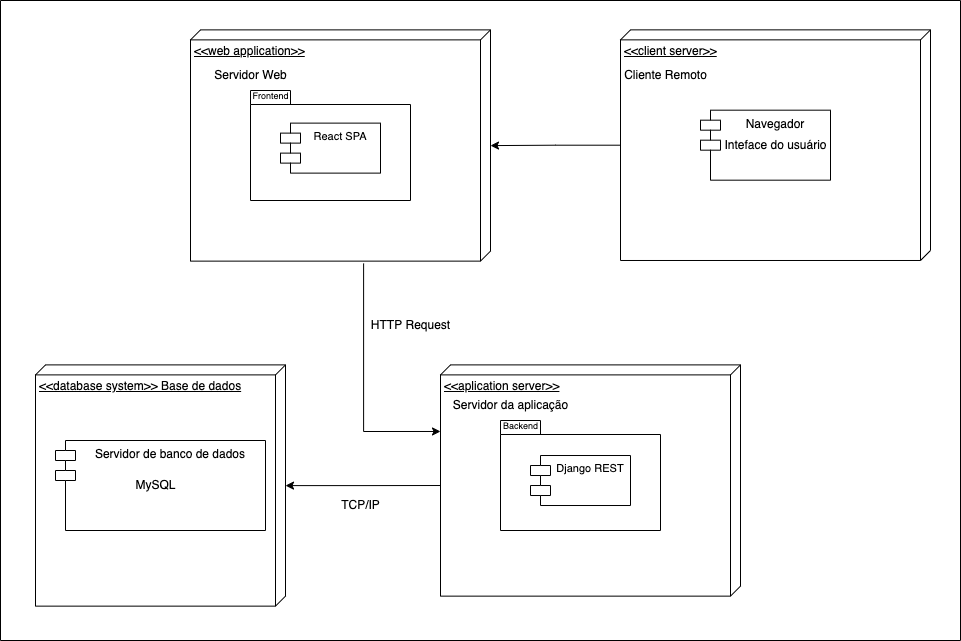

The diagram above was exported from draw.io. Its source (the exported page's mxGraphModel, read from the mxfile embedded in the PNG):
<mxGraphModel dx="946" dy="561" grid="1" gridSize="10" guides="1" tooltips="1" connect="1" arrows="1" fold="1" page="1" pageScale="1" pageWidth="1169" pageHeight="826" math="0" shadow="0">
  <root>
    <mxCell id="0" />
    <mxCell id="1" parent="0" />
    <mxCell id="lclD2NO-MWc6pyKN96l3-9" value="TCP/IP" style="text;html=1;align=center;verticalAlign=middle;resizable=0;points=[];autosize=1;strokeColor=none;fillColor=none;" parent="1" vertex="1">
      <mxGeometry x="350" y="640" width="60" height="30" as="geometry" />
    </mxCell>
    <mxCell id="V-JsDTbK6z4CkejNW5Is-25" style="edgeStyle=orthogonalEdgeStyle;rounded=0;orthogonalLoop=1;jettySize=auto;html=1;entryX=0;entryY=0;entryDx=120.625;entryDy=300;entryPerimeter=0;fontSize=12;endArrow=none;endFill=0;startArrow=classic;startFill=1;" parent="1" source="V-JsDTbK6z4CkejNW5Is-7" target="V-JsDTbK6z4CkejNW5Is-10" edge="1">
      <mxGeometry relative="1" as="geometry" />
    </mxCell>
    <mxCell id="V-JsDTbK6z4CkejNW5Is-7" value="&amp;lt;&amp;lt;database system&amp;gt;&amp;gt; Base de dados" style="verticalAlign=top;align=left;spacingTop=8;spacingLeft=2;spacingRight=12;shape=cube;size=10;direction=south;fontStyle=4;html=1;" parent="1" vertex="1">
      <mxGeometry x="55" y="514.38" width="250" height="241.25" as="geometry" />
    </mxCell>
    <mxCell id="V-JsDTbK6z4CkejNW5Is-26" style="edgeStyle=orthogonalEdgeStyle;rounded=0;orthogonalLoop=1;jettySize=auto;html=1;entryX=1.01;entryY=0.423;entryDx=0;entryDy=0;entryPerimeter=0;fontSize=12;exitX=0.288;exitY=1;exitDx=0;exitDy=0;exitPerimeter=0;startArrow=classic;startFill=1;endArrow=none;endFill=0;" parent="1" source="V-JsDTbK6z4CkejNW5Is-10" target="V-JsDTbK6z4CkejNW5Is-18" edge="1">
      <mxGeometry relative="1" as="geometry" />
    </mxCell>
    <mxCell id="V-JsDTbK6z4CkejNW5Is-10" value="&amp;lt;&amp;lt;aplication server&amp;gt;&amp;gt;&lt;br&gt;" style="verticalAlign=top;align=left;spacingTop=8;spacingLeft=2;spacingRight=12;shape=cube;size=10;direction=south;fontStyle=4;html=1;" parent="1" vertex="1">
      <mxGeometry x="460" y="514.38" width="300" height="231.25" as="geometry" />
    </mxCell>
    <mxCell id="V-JsDTbK6z4CkejNW5Is-12" value="" style="shape=folder;fontStyle=1;spacingTop=10;tabWidth=40;tabHeight=14;tabPosition=left;html=1;" parent="1" vertex="1">
      <mxGeometry x="520" y="570" width="160" height="110" as="geometry" />
    </mxCell>
    <mxCell id="V-JsDTbK6z4CkejNW5Is-13" value="&lt;font style=&quot;font-size: 9px;&quot;&gt;Backend&lt;/font&gt;" style="text;html=1;align=center;verticalAlign=middle;resizable=0;points=[];autosize=1;strokeColor=none;fillColor=none;" parent="1" vertex="1">
      <mxGeometry x="510" y="560" width="60" height="30" as="geometry" />
    </mxCell>
    <mxCell id="V-JsDTbK6z4CkejNW5Is-14" value="Django REST" style="shape=module;align=left;spacingLeft=20;align=center;verticalAlign=top;fontSize=11;" parent="1" vertex="1">
      <mxGeometry x="550" y="605.01" width="100" height="50" as="geometry" />
    </mxCell>
    <mxCell id="V-JsDTbK6z4CkejNW5Is-15" value="&lt;font style=&quot;font-size: 12px;&quot;&gt;Servidor da aplicação&lt;/font&gt;" style="text;html=1;align=center;verticalAlign=middle;resizable=0;points=[];autosize=1;strokeColor=none;fillColor=none;fontSize=11;" parent="1" vertex="1">
      <mxGeometry x="460" y="540" width="140" height="30" as="geometry" />
    </mxCell>
    <mxCell id="V-JsDTbK6z4CkejNW5Is-17" value="Servidor de banco de dados" style="shape=module;align=left;spacingLeft=20;align=center;verticalAlign=top;fontSize=12;" parent="1" vertex="1">
      <mxGeometry x="75" y="590" width="210" height="90" as="geometry" />
    </mxCell>
    <mxCell id="V-JsDTbK6z4CkejNW5Is-18" value="&amp;lt;&amp;lt;web application&amp;gt;&amp;gt;" style="verticalAlign=top;align=left;spacingTop=8;spacingLeft=2;spacingRight=12;shape=cube;size=10;direction=south;fontStyle=4;html=1;" parent="1" vertex="1">
      <mxGeometry x="210" y="179.37" width="300" height="231.25" as="geometry" />
    </mxCell>
    <mxCell id="V-JsDTbK6z4CkejNW5Is-19" value="" style="shape=folder;fontStyle=1;spacingTop=10;tabWidth=40;tabHeight=14;tabPosition=left;html=1;" parent="1" vertex="1">
      <mxGeometry x="270" y="240" width="160" height="110" as="geometry" />
    </mxCell>
    <mxCell id="V-JsDTbK6z4CkejNW5Is-20" value="&lt;font style=&quot;font-size: 9px;&quot;&gt;Frontend&lt;/font&gt;" style="text;html=1;align=center;verticalAlign=middle;resizable=0;points=[];autosize=1;strokeColor=none;fillColor=none;" parent="1" vertex="1">
      <mxGeometry x="260" y="230" width="60" height="30" as="geometry" />
    </mxCell>
    <mxCell id="V-JsDTbK6z4CkejNW5Is-21" value="React SPA" style="shape=module;align=left;spacingLeft=20;align=center;verticalAlign=top;fontSize=11;" parent="1" vertex="1">
      <mxGeometry x="300" y="272.62" width="100" height="50" as="geometry" />
    </mxCell>
    <mxCell id="V-JsDTbK6z4CkejNW5Is-22" value="&lt;span style=&quot;font-size: 12px;&quot;&gt;Servidor Web&lt;/span&gt;" style="text;html=1;align=center;verticalAlign=middle;resizable=0;points=[];autosize=1;strokeColor=none;fillColor=none;fontSize=11;" parent="1" vertex="1">
      <mxGeometry x="220" y="210" width="100" height="30" as="geometry" />
    </mxCell>
    <mxCell id="V-JsDTbK6z4CkejNW5Is-23" value="&lt;font style=&quot;font-size: 12px;&quot;&gt;MySQL&lt;/font&gt;" style="text;html=1;align=center;verticalAlign=middle;resizable=0;points=[];autosize=1;strokeColor=none;fillColor=none;fontSize=9;" parent="1" vertex="1">
      <mxGeometry x="145" y="620.01" width="60" height="30" as="geometry" />
    </mxCell>
    <mxCell id="V-JsDTbK6z4CkejNW5Is-27" value="HTTP Request" style="text;html=1;align=center;verticalAlign=middle;resizable=0;points=[];autosize=1;strokeColor=none;fillColor=none;fontSize=12;" parent="1" vertex="1">
      <mxGeometry x="380" y="460" width="100" height="30" as="geometry" />
    </mxCell>
    <mxCell id="x_GWewanr_hLWEHufava-2" style="edgeStyle=orthogonalEdgeStyle;rounded=0;orthogonalLoop=1;jettySize=auto;html=1;startArrow=none;startFill=0;endArrow=classic;endFill=1;" edge="1" parent="1" source="V-JsDTbK6z4CkejNW5Is-30" target="V-JsDTbK6z4CkejNW5Is-18">
      <mxGeometry relative="1" as="geometry" />
    </mxCell>
    <mxCell id="V-JsDTbK6z4CkejNW5Is-30" value="&amp;lt;&amp;lt;client server&amp;gt;&amp;gt;" style="verticalAlign=top;align=left;spacingTop=8;spacingLeft=2;spacingRight=12;shape=cube;size=10;direction=south;fontStyle=4;html=1;fontSize=12;" parent="1" vertex="1">
      <mxGeometry x="640" y="179.37" width="310" height="230.63" as="geometry" />
    </mxCell>
    <mxCell id="V-JsDTbK6z4CkejNW5Is-31" value="Navegador" style="shape=module;align=left;spacingLeft=20;align=center;verticalAlign=top;fontSize=12;" parent="1" vertex="1">
      <mxGeometry x="720" y="259.68" width="130" height="70" as="geometry" />
    </mxCell>
    <mxCell id="V-JsDTbK6z4CkejNW5Is-32" value="Cliente Remoto" style="text;html=1;align=center;verticalAlign=middle;resizable=0;points=[];autosize=1;strokeColor=none;fillColor=none;fontSize=12;" parent="1" vertex="1">
      <mxGeometry x="630" y="210" width="110" height="30" as="geometry" />
    </mxCell>
    <mxCell id="V-JsDTbK6z4CkejNW5Is-33" value="" style="swimlane;startSize=0;fontSize=12;" parent="1" vertex="1">
      <mxGeometry x="20" y="150" width="960" height="640" as="geometry" />
    </mxCell>
    <mxCell id="x_GWewanr_hLWEHufava-1" value="Inteface do usuário" style="text;html=1;align=center;verticalAlign=middle;resizable=0;points=[];autosize=1;strokeColor=none;fillColor=none;" vertex="1" parent="1">
      <mxGeometry x="730" y="280" width="130" height="30" as="geometry" />
    </mxCell>
  </root>
</mxGraphModel>